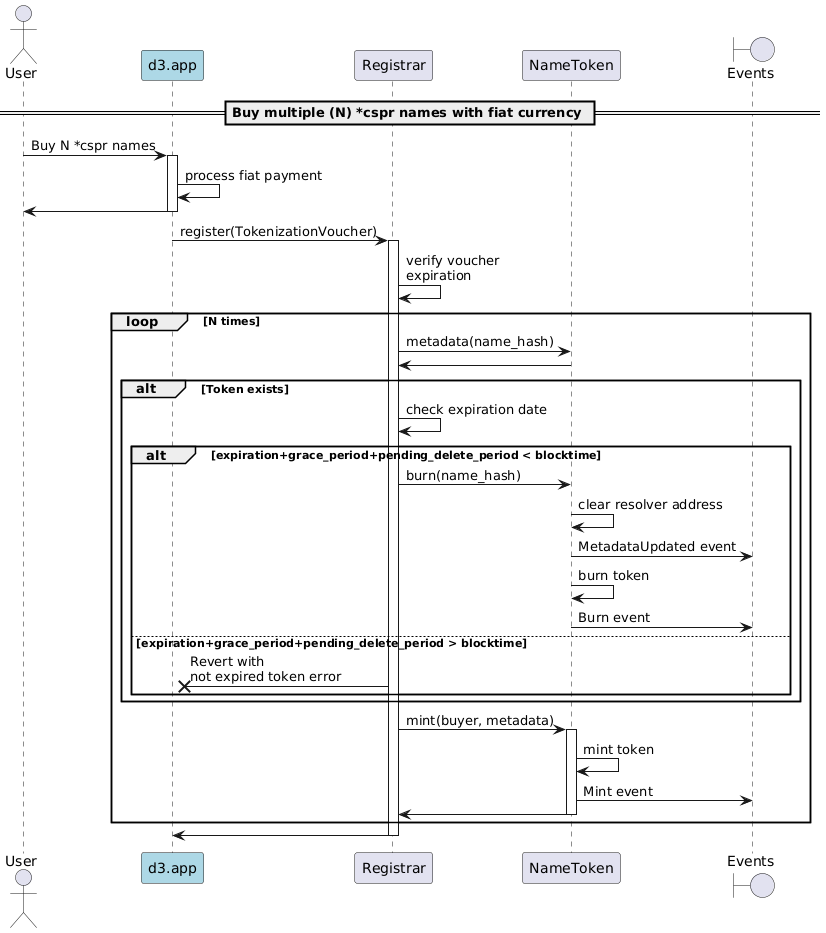

The diagram above was rendered by PlantUML. Its source (embedded in the PNG):
@startuml
'https://plantuml.com/sequence-diagram

'autonumber
actor User
participant "d3.app" as d3 #lightblue
participant "Registrar"
participant "NameToken"
boundary "Events"

== Buy multiple (N) *cspr names with fiat currency ==

User -> d3: Buy N *cspr names
activate d3
d3 -> d3: process fiat payment
d3 -> User
deactivate d3

d3 -> Registrar: register(TokenizationVoucher)
activate Registrar
Registrar -> Registrar: verify voucher\nexpiration
    loop N times
    Registrar -> NameToken: metadata(name_hash)
    NameToken -> Registrar
        alt Token exists
            Registrar -> Registrar: check expiration date
            alt expiration+grace_period+pending_delete_period < blocktime
                Registrar -> NameToken: burn(name_hash)
                NameToken -> NameToken: clear resolver address
                NameToken -> "Events": MetadataUpdated event
                NameToken -> NameToken: burn token
                NameToken -> "Events": Burn event
            else expiration+grace_period+pending_delete_period > blocktime
                Registrar ->x d3: Revert with\nnot expired token error
            end
        end
        Registrar -> NameToken: mint(buyer, metadata)
        activate NameToken
        NameToken -> NameToken: mint token
        NameToken -> "Events": Mint event
        NameToken -> Registrar
        deactivate NameToken
    end loop
Registrar -> d3
deactivate Registrar
deactivate d3

@enduml